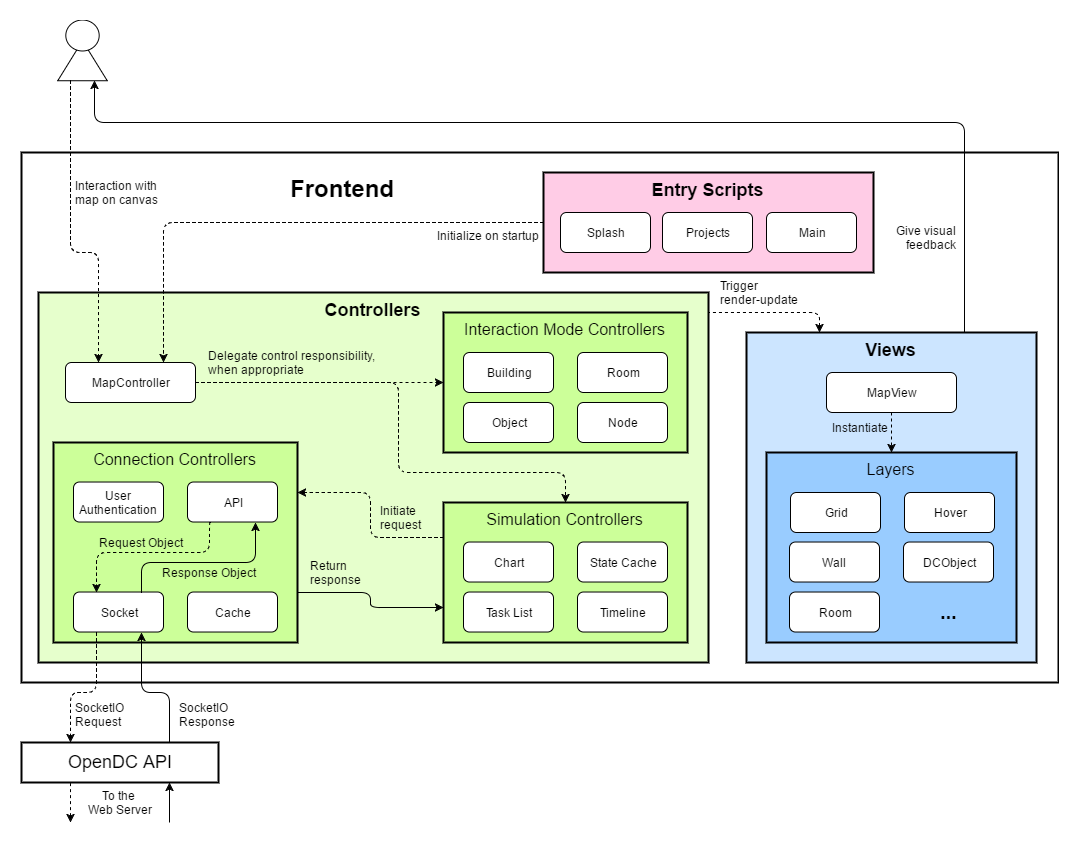

The diagram above was exported from draw.io. Its source (the exported page's mxGraphModel, read from the mxfile embedded in the PNG):
<mxGraphModel dx="1426" dy="1924" grid="1" gridSize="10" guides="1" tooltips="1" connect="1" arrows="1" fold="1" page="1" pageScale="1" pageWidth="826" pageHeight="1169" math="0" shadow="0">
  <root>
    <mxCell id="0" />
    <mxCell id="1" parent="0" />
    <mxCell id="22dcc116ca3d0e5e-1" value="" style="group" vertex="1" connectable="0" parent="1">
      <mxGeometry x="124" y="-32" width="40" height="65" as="geometry" />
    </mxCell>
    <mxCell id="22dcc116ca3d0e5e-2" value="" style="triangle;whiteSpace=wrap;html=1;rotation=-90;" vertex="1" parent="22dcc116ca3d0e5e-1">
      <mxGeometry y="15.476190476190476" width="40" height="49.523809523809526" as="geometry" />
    </mxCell>
    <mxCell id="22dcc116ca3d0e5e-3" value="" style="ellipse;whiteSpace=wrap;html=1;" vertex="1" parent="22dcc116ca3d0e5e-1">
      <mxGeometry x="3.333333333333333" width="33.33333333333333" height="30.952380952380953" as="geometry" />
    </mxCell>
    <mxCell id="22dcc116ca3d0e5e-4" value="OpenDC API" style="whiteSpace=wrap;html=1;rounded=0;strokeWidth=2;fillColor=#ffffff;fontSize=18;align=center;strokeColor=#000000;" vertex="1" parent="1">
      <mxGeometry x="83" y="690" width="197" height="40" as="geometry" />
    </mxCell>
    <mxCell id="22dcc116ca3d0e5e-5" value="" style="whiteSpace=wrap;html=1;rounded=0;strokeWidth=2;fillColor=#ffffff;fontSize=16;align=center;strokeColor=#000000;" vertex="1" parent="1">
      <mxGeometry x="83" y="100" width="1037" height="530" as="geometry" />
    </mxCell>
    <mxCell id="22dcc116ca3d0e5e-6" value="Frontend" style="text;html=1;resizable=0;points=[];autosize=1;align=left;verticalAlign=top;spacingTop=-4;fontSize=24;fontStyle=1" vertex="1" parent="1">
      <mxGeometry x="350" y="120" width="100" height="30" as="geometry" />
    </mxCell>
    <mxCell id="22dcc116ca3d0e5e-9" value="Views" style="whiteSpace=wrap;html=1;fontSize=18;align=center;verticalAlign=top;strokeWidth=2;fontStyle=1;fillColor=#CCE5FF;" vertex="1" parent="1">
      <mxGeometry x="808" y="280" width="290" height="330" as="geometry" />
    </mxCell>
    <mxCell id="22dcc116ca3d0e5e-10" value="&lt;div&gt;Controllers&lt;/div&gt;" style="whiteSpace=wrap;html=1;fontSize=18;align=center;verticalAlign=top;strokeWidth=2;fontStyle=1;fillColor=#E6FFCC;" vertex="1" parent="1">
      <mxGeometry x="100" y="240" width="670" height="370" as="geometry" />
    </mxCell>
    <mxCell id="22dcc116ca3d0e5e-13" value="" style="endArrow=none;html=1;endFill=0;startArrow=classic;startFill=1;dashed=1;entryX=0.25;entryY=1;" edge="1" parent="1" target="22dcc116ca3d0e5e-4">
      <mxGeometry width="50" height="50" relative="1" as="geometry">
        <mxPoint x="132" y="770" as="sourcePoint" />
        <mxPoint x="140" y="730.1764705882351" as="targetPoint" />
      </mxGeometry>
    </mxCell>
    <mxCell id="22dcc116ca3d0e5e-14" value="To the &lt;br&gt;Web Server" style="text;html=1;strokeColor=none;fillColor=none;align=center;verticalAlign=middle;whiteSpace=wrap;" vertex="1" parent="1">
      <mxGeometry x="142" y="740.1764705882352" width="80" height="20" as="geometry" />
    </mxCell>
    <mxCell id="22dcc116ca3d0e5e-15" value="" style="endArrow=classic;html=1;fontSize=14;endFill=1;startArrow=none;startFill=0;entryX=0.75;entryY=1;" edge="1" parent="1" target="22dcc116ca3d0e5e-4">
      <mxGeometry x="150" y="750.1764705882352" width="50" height="50" as="geometry">
        <mxPoint x="231" y="770" as="sourcePoint" />
        <mxPoint x="240" y="730.1764705882351" as="targetPoint" />
      </mxGeometry>
    </mxCell>
    <mxCell id="22dcc116ca3d0e5e-19" value="&lt;div&gt;Interaction Mode Controllers&lt;/div&gt;" style="whiteSpace=wrap;html=1;fontSize=16;align=center;verticalAlign=top;strokeWidth=2;fontStyle=0;fillColor=#CCFF99;gradientColor=none;" vertex="1" parent="1">
      <mxGeometry x="505" y="260" width="244" height="140" as="geometry" />
    </mxCell>
    <mxCell id="22dcc116ca3d0e5e-20" value="&lt;font style=&quot;font-size: 12px&quot;&gt;Building&lt;/font&gt;" style="whiteSpace=wrap;html=1;fontSize=12;align=center;verticalAlign=middle;fontStyle=0;rounded=1;" vertex="1" parent="1">
      <mxGeometry x="525" y="300" width="90" height="40" as="geometry" />
    </mxCell>
    <mxCell id="22dcc116ca3d0e5e-21" value="&lt;font style=&quot;font-size: 12px&quot;&gt;Room&lt;/font&gt;" style="whiteSpace=wrap;html=1;fontSize=12;align=center;verticalAlign=middle;fontStyle=0;rounded=1;" vertex="1" parent="1">
      <mxGeometry x="639" y="300" width="90" height="40" as="geometry" />
    </mxCell>
    <mxCell id="22dcc116ca3d0e5e-22" value="&lt;font style=&quot;font-size: 12px&quot;&gt;Object&lt;/font&gt;" style="whiteSpace=wrap;html=1;fontSize=12;align=center;verticalAlign=middle;fontStyle=0;rounded=1;" vertex="1" parent="1">
      <mxGeometry x="525" y="350" width="90" height="40" as="geometry" />
    </mxCell>
    <mxCell id="22dcc116ca3d0e5e-23" value="&lt;font style=&quot;font-size: 12px&quot;&gt;Node&lt;/font&gt;" style="whiteSpace=wrap;html=1;fontSize=12;align=center;verticalAlign=middle;fontStyle=0;rounded=1;" vertex="1" parent="1">
      <mxGeometry x="639" y="350" width="90" height="40" as="geometry" />
    </mxCell>
    <mxCell id="22dcc116ca3d0e5e-24" value="&lt;div&gt;Simulation Controllers&lt;/div&gt;" style="whiteSpace=wrap;html=1;fontSize=16;align=center;verticalAlign=top;strokeWidth=2;fontStyle=0;fillColor=#CCFF99;gradientColor=none;" vertex="1" parent="1">
      <mxGeometry x="505" y="450" width="244" height="140" as="geometry" />
    </mxCell>
    <mxCell id="22dcc116ca3d0e5e-35" value="&lt;font style=&quot;font-size: 12px&quot;&gt;Chart&lt;/font&gt;" style="whiteSpace=wrap;html=1;fontSize=12;align=center;verticalAlign=middle;fontStyle=0;rounded=1;" vertex="1" parent="1">
      <mxGeometry x="525" y="489.5238095238095" width="90" height="40" as="geometry" />
    </mxCell>
    <mxCell id="22dcc116ca3d0e5e-36" value="&lt;font style=&quot;font-size: 12px&quot;&gt;State Cache&lt;/font&gt;" style="whiteSpace=wrap;html=1;fontSize=12;align=center;verticalAlign=middle;fontStyle=0;rounded=1;" vertex="1" parent="1">
      <mxGeometry x="639" y="489.5238095238095" width="90" height="40" as="geometry" />
    </mxCell>
    <mxCell id="22dcc116ca3d0e5e-37" value="&lt;font style=&quot;font-size: 12px&quot;&gt;Task List&lt;/font&gt;" style="whiteSpace=wrap;html=1;fontSize=12;align=center;verticalAlign=middle;fontStyle=0;rounded=1;" vertex="1" parent="1">
      <mxGeometry x="525" y="539.5238095238095" width="90" height="40" as="geometry" />
    </mxCell>
    <mxCell id="22dcc116ca3d0e5e-38" value="&lt;font style=&quot;font-size: 12px&quot;&gt;Timeline&lt;/font&gt;" style="whiteSpace=wrap;html=1;fontSize=12;align=center;verticalAlign=middle;fontStyle=0;rounded=1;" vertex="1" parent="1">
      <mxGeometry x="639" y="539.5238095238095" width="90" height="40" as="geometry" />
    </mxCell>
    <mxCell id="22dcc116ca3d0e5e-39" value="&lt;font style=&quot;font-size: 12px&quot;&gt;Chart&lt;/font&gt;" style="whiteSpace=wrap;html=1;fontSize=12;align=center;verticalAlign=middle;fontStyle=0;rounded=1;" vertex="1" parent="1">
      <mxGeometry x="125" y="479.5238095238095" width="90" height="40" as="geometry" />
    </mxCell>
    <mxCell id="22dcc116ca3d0e5e-40" value="&lt;font style=&quot;font-size: 12px&quot;&gt;State Cache&lt;/font&gt;" style="whiteSpace=wrap;html=1;fontSize=12;align=center;verticalAlign=middle;fontStyle=0;rounded=1;" vertex="1" parent="1">
      <mxGeometry x="239" y="479.5238095238095" width="90" height="40" as="geometry" />
    </mxCell>
    <mxCell id="22dcc116ca3d0e5e-41" value="&lt;font style=&quot;font-size: 12px&quot;&gt;Task List&lt;/font&gt;" style="whiteSpace=wrap;html=1;fontSize=12;align=center;verticalAlign=middle;fontStyle=0;rounded=1;" vertex="1" parent="1">
      <mxGeometry x="125" y="529.5238095238095" width="90" height="40" as="geometry" />
    </mxCell>
    <mxCell id="22dcc116ca3d0e5e-42" value="&lt;font style=&quot;font-size: 12px&quot;&gt;Timeline&lt;/font&gt;" style="whiteSpace=wrap;html=1;fontSize=12;align=center;verticalAlign=middle;fontStyle=0;rounded=1;" vertex="1" parent="1">
      <mxGeometry x="239" y="529.5238095238095" width="90" height="40" as="geometry" />
    </mxCell>
    <mxCell id="22dcc116ca3d0e5e-43" value="&lt;div&gt;Connection Controllers&lt;/div&gt;" style="whiteSpace=wrap;html=1;fontSize=16;align=center;verticalAlign=top;strokeWidth=2;fontStyle=0;fillColor=#CCFF99;gradientColor=none;" vertex="1" parent="1">
      <mxGeometry x="115" y="390" width="244" height="200" as="geometry" />
    </mxCell>
    <mxCell id="22dcc116ca3d0e5e-44" value="&lt;font style=&quot;font-size: 12px&quot;&gt;User Authentication&lt;/font&gt;" style="whiteSpace=wrap;html=1;fontSize=12;align=center;verticalAlign=middle;fontStyle=0;rounded=1;" vertex="1" parent="1">
      <mxGeometry x="135" y="429.5238095238095" width="90" height="40" as="geometry" />
    </mxCell>
    <mxCell id="22dcc116ca3d0e5e-45" value="&lt;font style=&quot;font-size: 12px&quot;&gt;API&lt;/font&gt;" style="whiteSpace=wrap;html=1;fontSize=12;align=center;verticalAlign=middle;fontStyle=0;rounded=1;" vertex="1" parent="1">
      <mxGeometry x="249" y="429.5238095238095" width="90" height="40" as="geometry" />
    </mxCell>
    <mxCell id="22dcc116ca3d0e5e-46" value="&lt;font style=&quot;font-size: 12px&quot;&gt;Socket&lt;/font&gt;" style="whiteSpace=wrap;html=1;fontSize=12;align=center;verticalAlign=middle;fontStyle=0;rounded=1;" vertex="1" parent="1">
      <mxGeometry x="135" y="539.5238095238095" width="90" height="40" as="geometry" />
    </mxCell>
    <mxCell id="22dcc116ca3d0e5e-47" value="&lt;font style=&quot;font-size: 12px&quot;&gt;Cache&lt;/font&gt;" style="whiteSpace=wrap;html=1;fontSize=12;align=center;verticalAlign=middle;fontStyle=0;rounded=1;" vertex="1" parent="1">
      <mxGeometry x="249" y="539.5238095238095" width="90" height="40" as="geometry" />
    </mxCell>
    <mxCell id="22dcc116ca3d0e5e-48" value="Layers" style="whiteSpace=wrap;html=1;fontSize=16;align=center;verticalAlign=top;strokeWidth=2;fontStyle=0;fillColor=#99CCFF;" vertex="1" parent="1">
      <mxGeometry x="828" y="400" width="250" height="190" as="geometry" />
    </mxCell>
    <mxCell id="22dcc116ca3d0e5e-49" value="&lt;font style=&quot;font-size: 12px&quot;&gt;MapController&lt;/font&gt;" style="whiteSpace=wrap;html=1;fontSize=12;align=center;verticalAlign=middle;fontStyle=0;rounded=1;" vertex="1" parent="1">
      <mxGeometry x="127" y="310" width="130" height="40" as="geometry" />
    </mxCell>
    <mxCell id="e397bd257bb72f0-1" style="edgeStyle=orthogonalEdgeStyle;rounded=1;html=1;exitX=0.5;exitY=1;dashed=1;startArrow=none;startFill=0;endArrow=classic;endFill=1;jettySize=auto;orthogonalLoop=1;fontSize=24;" edge="1" parent="1" source="22dcc116ca3d0e5e-50" target="22dcc116ca3d0e5e-48">
      <mxGeometry relative="1" as="geometry" />
    </mxCell>
    <mxCell id="22dcc116ca3d0e5e-50" value="&lt;font style=&quot;font-size: 12px&quot;&gt;MapView&lt;/font&gt;" style="whiteSpace=wrap;html=1;fontSize=12;align=center;verticalAlign=middle;fontStyle=0;rounded=1;" vertex="1" parent="1">
      <mxGeometry x="888" y="320" width="130" height="40" as="geometry" />
    </mxCell>
    <mxCell id="22dcc116ca3d0e5e-53" value="&lt;font style=&quot;font-size: 12px&quot;&gt;Grid&lt;/font&gt;" style="whiteSpace=wrap;html=1;fontSize=12;align=center;verticalAlign=middle;fontStyle=0;rounded=1;" vertex="1" parent="1">
      <mxGeometry x="852" y="440" width="90" height="40" as="geometry" />
    </mxCell>
    <mxCell id="22dcc116ca3d0e5e-54" value="&lt;font style=&quot;font-size: 12px&quot;&gt;Hover&lt;/font&gt;" style="whiteSpace=wrap;html=1;fontSize=12;align=center;verticalAlign=middle;fontStyle=0;rounded=1;" vertex="1" parent="1">
      <mxGeometry x="966" y="440" width="90" height="40" as="geometry" />
    </mxCell>
    <mxCell id="22dcc116ca3d0e5e-55" value="&lt;font style=&quot;font-size: 12px&quot;&gt;Wall&lt;/font&gt;" style="whiteSpace=wrap;html=1;fontSize=12;align=center;verticalAlign=middle;fontStyle=0;rounded=1;" vertex="1" parent="1">
      <mxGeometry x="851" y="489.5238095238095" width="90" height="40" as="geometry" />
    </mxCell>
    <mxCell id="22dcc116ca3d0e5e-56" value="&lt;font style=&quot;font-size: 12px&quot;&gt;DCObject&lt;/font&gt;" style="whiteSpace=wrap;html=1;fontSize=12;align=center;verticalAlign=middle;fontStyle=0;rounded=1;" vertex="1" parent="1">
      <mxGeometry x="965" y="489.5238095238095" width="90" height="40" as="geometry" />
    </mxCell>
    <mxCell id="22dcc116ca3d0e5e-57" value="&lt;font style=&quot;font-size: 12px&quot;&gt;Room&lt;/font&gt;" style="whiteSpace=wrap;html=1;fontSize=12;align=center;verticalAlign=middle;fontStyle=0;rounded=1;" vertex="1" parent="1">
      <mxGeometry x="851" y="539.5238095238095" width="90" height="40" as="geometry" />
    </mxCell>
    <mxCell id="22dcc116ca3d0e5e-59" value="..." style="text;html=1;resizable=0;points=[];autosize=1;align=center;verticalAlign=top;spacingTop=-4;fontSize=20;fontStyle=1" vertex="1" parent="1">
      <mxGeometry x="995" y="545" width="30" height="30" as="geometry" />
    </mxCell>
    <mxCell id="22dcc116ca3d0e5e-60" value="Entry Scripts" style="whiteSpace=wrap;html=1;fontSize=18;align=center;verticalAlign=top;strokeWidth=2;fontStyle=1;fillColor=#FFCCE6;" vertex="1" parent="1">
      <mxGeometry x="605" y="120" width="330" height="100" as="geometry" />
    </mxCell>
    <mxCell id="22dcc116ca3d0e5e-61" style="edgeStyle=orthogonalEdgeStyle;rounded=1;html=1;exitX=0;exitY=0.25;startArrow=none;startFill=0;endArrow=classic;endFill=1;jettySize=auto;orthogonalLoop=1;fontSize=24;dashed=1;entryX=0.25;entryY=0;" edge="1" parent="1" source="22dcc116ca3d0e5e-2" target="22dcc116ca3d0e5e-49">
      <mxGeometry relative="1" as="geometry">
        <Array as="points">
          <mxPoint x="132" y="200" />
          <mxPoint x="160" y="200" />
        </Array>
      </mxGeometry>
    </mxCell>
    <mxCell id="22dcc116ca3d0e5e-63" value="Interaction with&lt;br&gt;map on canvas" style="text;html=1;strokeColor=none;fillColor=none;align=left;verticalAlign=middle;whiteSpace=wrap;" vertex="1" parent="1">
      <mxGeometry x="135" y="130" width="100" height="20" as="geometry" />
    </mxCell>
    <mxCell id="22dcc116ca3d0e5e-64" style="edgeStyle=orthogonalEdgeStyle;rounded=1;html=1;exitX=0.75;exitY=0;startArrow=none;startFill=0;endArrow=classic;endFill=1;jettySize=auto;orthogonalLoop=1;fontSize=24;" edge="1" parent="1" source="22dcc116ca3d0e5e-9">
      <mxGeometry relative="1" as="geometry">
        <mxPoint x="156" y="28" as="targetPoint" />
        <Array as="points">
          <mxPoint x="1026" y="70" />
          <mxPoint x="156" y="70" />
        </Array>
      </mxGeometry>
    </mxCell>
    <mxCell id="22dcc116ca3d0e5e-65" value="Give visual&lt;br&gt;feedback" style="text;html=1;strokeColor=none;fillColor=none;align=right;verticalAlign=middle;whiteSpace=wrap;" vertex="1" parent="1">
      <mxGeometry x="956" y="175" width="63" height="20" as="geometry" />
    </mxCell>
    <mxCell id="22dcc116ca3d0e5e-66" style="edgeStyle=orthogonalEdgeStyle;rounded=1;html=1;exitX=0.25;exitY=1;entryX=0.25;entryY=0;dashed=1;startArrow=none;startFill=0;endArrow=classic;endFill=1;jettySize=auto;orthogonalLoop=1;fontSize=24;" edge="1" parent="1" source="22dcc116ca3d0e5e-46" target="22dcc116ca3d0e5e-4">
      <mxGeometry relative="1" as="geometry">
        <Array as="points">
          <mxPoint x="158" y="640" />
          <mxPoint x="132" y="640" />
        </Array>
      </mxGeometry>
    </mxCell>
    <mxCell id="22dcc116ca3d0e5e-68" value="SocketIO&lt;br&gt;Request" style="text;html=1;strokeColor=none;fillColor=none;align=left;verticalAlign=middle;whiteSpace=wrap;" vertex="1" parent="1">
      <mxGeometry x="135" y="652" width="58" height="20" as="geometry" />
    </mxCell>
    <mxCell id="22dcc116ca3d0e5e-67" style="edgeStyle=orthogonalEdgeStyle;rounded=1;html=1;exitX=0.75;exitY=0;entryX=0.75;entryY=1;startArrow=none;startFill=0;endArrow=classic;endFill=1;jettySize=auto;orthogonalLoop=1;fontSize=24;" edge="1" parent="1" source="22dcc116ca3d0e5e-4" target="22dcc116ca3d0e5e-46">
      <mxGeometry relative="1" as="geometry">
        <Array as="points">
          <mxPoint x="231" y="640" />
          <mxPoint x="203" y="640" />
        </Array>
      </mxGeometry>
    </mxCell>
    <mxCell id="22dcc116ca3d0e5e-69" value="SocketIO&lt;br&gt;Response" style="text;html=1;strokeColor=none;fillColor=none;align=left;verticalAlign=middle;whiteSpace=wrap;" vertex="1" parent="1">
      <mxGeometry x="239" y="652" width="58" height="20" as="geometry" />
    </mxCell>
    <mxCell id="22dcc116ca3d0e5e-70" style="edgeStyle=orthogonalEdgeStyle;rounded=1;html=1;exitX=0.25;exitY=1;entryX=0.25;entryY=0;startArrow=none;startFill=0;endArrow=classic;endFill=1;jettySize=auto;orthogonalLoop=1;fontSize=24;dashed=1;" edge="1" parent="1" source="22dcc116ca3d0e5e-45" target="22dcc116ca3d0e5e-46">
      <mxGeometry relative="1" as="geometry">
        <Array as="points">
          <mxPoint x="271" y="500" />
          <mxPoint x="158" y="500" />
        </Array>
      </mxGeometry>
    </mxCell>
    <mxCell id="22dcc116ca3d0e5e-71" style="edgeStyle=orthogonalEdgeStyle;rounded=1;html=1;exitX=0.75;exitY=0;entryX=0.75;entryY=1;startArrow=none;startFill=0;endArrow=classic;endFill=1;jettySize=auto;orthogonalLoop=1;fontSize=24;" edge="1" parent="1" source="22dcc116ca3d0e5e-46" target="22dcc116ca3d0e5e-45">
      <mxGeometry relative="1" as="geometry">
        <Array as="points">
          <mxPoint x="203" y="510" />
          <mxPoint x="317" y="510" />
        </Array>
      </mxGeometry>
    </mxCell>
    <mxCell id="22dcc116ca3d0e5e-72" value="Request Object" style="text;html=1;strokeColor=none;fillColor=none;align=left;verticalAlign=middle;whiteSpace=wrap;" vertex="1" parent="1">
      <mxGeometry x="159" y="480" width="100" height="20" as="geometry" />
    </mxCell>
    <mxCell id="22dcc116ca3d0e5e-73" value="Response Object" style="text;html=1;strokeColor=none;fillColor=none;align=left;verticalAlign=middle;whiteSpace=wrap;" vertex="1" parent="1">
      <mxGeometry x="222" y="510" width="100" height="20" as="geometry" />
    </mxCell>
    <mxCell id="22dcc116ca3d0e5e-75" value="&lt;font style=&quot;font-size: 12px&quot;&gt;Splash&lt;/font&gt;" style="whiteSpace=wrap;html=1;fontSize=12;align=center;verticalAlign=middle;fontStyle=0;rounded=1;" vertex="1" parent="1">
      <mxGeometry x="622" y="160" width="90" height="40" as="geometry" />
    </mxCell>
    <mxCell id="22dcc116ca3d0e5e-76" value="&lt;font style=&quot;font-size: 12px&quot;&gt;Projects&lt;/font&gt;" style="whiteSpace=wrap;html=1;fontSize=12;align=center;verticalAlign=middle;fontStyle=0;rounded=1;" vertex="1" parent="1">
      <mxGeometry x="724" y="160" width="90" height="40" as="geometry" />
    </mxCell>
    <mxCell id="22dcc116ca3d0e5e-77" value="&lt;font style=&quot;font-size: 12px&quot;&gt;Main&lt;/font&gt;" style="whiteSpace=wrap;html=1;fontSize=12;align=center;verticalAlign=middle;fontStyle=0;rounded=1;" vertex="1" parent="1">
      <mxGeometry x="828" y="160" width="90" height="40" as="geometry" />
    </mxCell>
    <mxCell id="22dcc116ca3d0e5e-79" value="Instantiate" style="text;html=1;strokeColor=none;fillColor=none;align=right;verticalAlign=middle;whiteSpace=wrap;" vertex="1" parent="1">
      <mxGeometry x="888" y="365" width="63" height="20" as="geometry" />
    </mxCell>
    <mxCell id="22dcc116ca3d0e5e-82" style="edgeStyle=orthogonalEdgeStyle;rounded=1;html=1;exitX=0.25;exitY=0;entryX=1;entryY=0.054;entryPerimeter=0;dashed=1;startArrow=classic;startFill=1;endArrow=none;endFill=0;jettySize=auto;orthogonalLoop=1;fontSize=24;" edge="1" parent="1" source="22dcc116ca3d0e5e-9" target="22dcc116ca3d0e5e-10">
      <mxGeometry relative="1" as="geometry" />
    </mxCell>
    <mxCell id="22dcc116ca3d0e5e-83" value="&lt;div style=&quot;text-align: left&quot;&gt;&lt;span&gt;Trigger&amp;nbsp;&lt;/span&gt;&lt;/div&gt;&lt;div style=&quot;text-align: left&quot;&gt;&lt;span&gt;render-update&lt;/span&gt;&lt;/div&gt;" style="text;html=1;strokeColor=none;fillColor=none;align=center;verticalAlign=middle;whiteSpace=wrap;" vertex="1" parent="1">
      <mxGeometry x="770" y="230" width="100" height="20" as="geometry" />
    </mxCell>
    <mxCell id="22dcc116ca3d0e5e-84" style="edgeStyle=orthogonalEdgeStyle;rounded=1;html=1;exitX=0.75;exitY=0;entryX=0.75;entryY=0;dashed=1;startArrow=classic;startFill=1;endArrow=none;endFill=0;jettySize=auto;orthogonalLoop=1;fontSize=24;" edge="1" parent="1" source="22dcc116ca3d0e5e-83" target="22dcc116ca3d0e5e-83">
      <mxGeometry relative="1" as="geometry" />
    </mxCell>
    <mxCell id="22dcc116ca3d0e5e-85" style="edgeStyle=orthogonalEdgeStyle;rounded=1;html=1;exitX=1;exitY=0.5;entryX=0;entryY=0.5;dashed=1;startArrow=none;startFill=0;endArrow=classic;endFill=1;jettySize=auto;orthogonalLoop=1;fontSize=24;" edge="1" parent="1" source="22dcc116ca3d0e5e-49" target="22dcc116ca3d0e5e-19">
      <mxGeometry relative="1" as="geometry" />
    </mxCell>
    <mxCell id="22dcc116ca3d0e5e-86" value="Delegate control responsibility, when appropriate" style="text;html=1;strokeColor=none;fillColor=none;align=left;verticalAlign=middle;whiteSpace=wrap;" vertex="1" parent="1">
      <mxGeometry x="268" y="295" width="171" height="30" as="geometry" />
    </mxCell>
    <mxCell id="22dcc116ca3d0e5e-88" style="edgeStyle=orthogonalEdgeStyle;rounded=1;html=1;exitX=0;exitY=0.25;entryX=1;entryY=0.25;dashed=1;startArrow=none;startFill=0;endArrow=classic;endFill=1;jettySize=auto;orthogonalLoop=1;fontSize=24;" edge="1" parent="1" source="22dcc116ca3d0e5e-24" target="22dcc116ca3d0e5e-43">
      <mxGeometry relative="1" as="geometry" />
    </mxCell>
    <mxCell id="22dcc116ca3d0e5e-89" value="Initiate&amp;nbsp;&lt;div&gt;request&lt;/div&gt;" style="text;html=1;strokeColor=none;fillColor=none;align=left;verticalAlign=middle;whiteSpace=wrap;" vertex="1" parent="1">
      <mxGeometry x="440" y="450" width="120" height="30" as="geometry" />
    </mxCell>
    <mxCell id="22dcc116ca3d0e5e-90" style="edgeStyle=orthogonalEdgeStyle;rounded=1;html=1;exitX=1;exitY=0.75;entryX=0;entryY=0.75;startArrow=none;startFill=0;endArrow=classic;endFill=1;jettySize=auto;orthogonalLoop=1;fontSize=24;" edge="1" parent="1" source="22dcc116ca3d0e5e-43" target="22dcc116ca3d0e5e-24">
      <mxGeometry relative="1" as="geometry" />
    </mxCell>
    <mxCell id="22dcc116ca3d0e5e-91" value="Return&lt;div&gt;response&lt;/div&gt;" style="text;html=1;strokeColor=none;fillColor=none;align=left;verticalAlign=middle;whiteSpace=wrap;" vertex="1" parent="1">
      <mxGeometry x="370" y="505" width="100" height="30" as="geometry" />
    </mxCell>
    <mxCell id="22dcc116ca3d0e5e-93" style="edgeStyle=orthogonalEdgeStyle;rounded=1;html=1;exitX=1;exitY=0.5;entryX=0.5;entryY=0;startArrow=none;startFill=0;endArrow=classic;endFill=1;jettySize=auto;orthogonalLoop=1;fontSize=24;dashed=1;" edge="1" parent="1" source="22dcc116ca3d0e5e-49" target="22dcc116ca3d0e5e-24">
      <mxGeometry relative="1" as="geometry">
        <Array as="points">
          <mxPoint x="460" y="330" />
          <mxPoint x="460" y="420" />
          <mxPoint x="627" y="420" />
        </Array>
      </mxGeometry>
    </mxCell>
    <mxCell id="22dcc116ca3d0e5e-94" style="edgeStyle=orthogonalEdgeStyle;rounded=1;html=1;exitX=0;exitY=0.5;entryX=0.75;entryY=0;dashed=1;startArrow=none;startFill=0;endArrow=classic;endFill=1;jettySize=auto;orthogonalLoop=1;fontSize=24;" edge="1" parent="1" source="22dcc116ca3d0e5e-60" target="22dcc116ca3d0e5e-49">
      <mxGeometry relative="1" as="geometry">
        <Array as="points">
          <mxPoint x="225" y="170" />
        </Array>
      </mxGeometry>
    </mxCell>
    <mxCell id="22dcc116ca3d0e5e-95" value="Initialize on startup" style="text;html=1;strokeColor=none;fillColor=none;align=right;verticalAlign=middle;whiteSpace=wrap;" vertex="1" parent="1">
      <mxGeometry x="486" y="175" width="116" height="15" as="geometry" />
    </mxCell>
  </root>
</mxGraphModel>